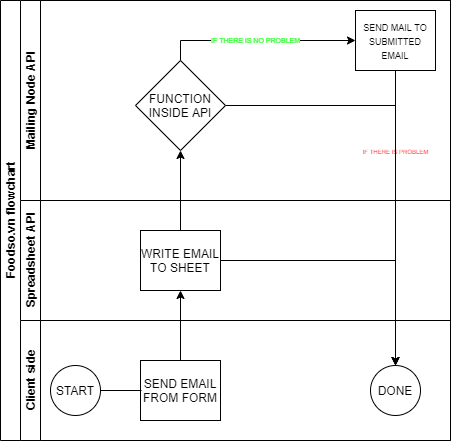

The diagram above was exported from draw.io. Its source (the exported page's mxGraphModel, read from the mxfile embedded in the PNG):
<mxGraphModel dx="677" dy="351" grid="1" gridSize="10" guides="1" tooltips="1" connect="1" arrows="1" fold="1" page="1" pageScale="1" pageWidth="827" pageHeight="1169" math="0" shadow="0">
  <root>
    <mxCell id="0" />
    <mxCell id="1" parent="0" />
    <mxCell id="NZLQMd5rgXNrBqjfvh1R-1" value="Foodso.vn flowchart&lt;br&gt;" style="swimlane;html=1;childLayout=stackLayout;resizeParent=1;resizeParentMax=0;horizontal=0;startSize=20;horizontalStack=0;" vertex="1" parent="1">
      <mxGeometry x="230" y="310" width="450" height="440" as="geometry" />
    </mxCell>
    <mxCell id="NZLQMd5rgXNrBqjfvh1R-3" value="Mailing Node API&lt;br&gt;" style="swimlane;html=1;startSize=20;horizontal=0;" vertex="1" parent="NZLQMd5rgXNrBqjfvh1R-1">
      <mxGeometry x="20" width="430" height="200" as="geometry" />
    </mxCell>
    <mxCell id="NZLQMd5rgXNrBqjfvh1R-32" style="edgeStyle=orthogonalEdgeStyle;rounded=0;orthogonalLoop=1;jettySize=auto;html=1;entryX=0;entryY=0.5;entryDx=0;entryDy=0;exitX=0.5;exitY=0;exitDx=0;exitDy=0;" edge="1" parent="NZLQMd5rgXNrBqjfvh1R-3" source="NZLQMd5rgXNrBqjfvh1R-27" target="NZLQMd5rgXNrBqjfvh1R-30">
      <mxGeometry relative="1" as="geometry" />
    </mxCell>
    <mxCell id="NZLQMd5rgXNrBqjfvh1R-33" value="&lt;font style=&quot;font-size: 7px&quot; color=&quot;#33ff33&quot;&gt;IF THERE IS NO PROBLEM&lt;/font&gt;" style="edgeLabel;html=1;align=center;verticalAlign=middle;resizable=0;points=[];" vertex="1" connectable="0" parent="NZLQMd5rgXNrBqjfvh1R-32">
      <mxGeometry x="-0.0308" y="1" relative="1" as="geometry">
        <mxPoint as="offset" />
      </mxGeometry>
    </mxCell>
    <mxCell id="NZLQMd5rgXNrBqjfvh1R-27" value="FUNCTION INSIDE API" style="rhombus;whiteSpace=wrap;html=1;" vertex="1" parent="NZLQMd5rgXNrBqjfvh1R-3">
      <mxGeometry x="115" y="60" width="90" height="90" as="geometry" />
    </mxCell>
    <mxCell id="NZLQMd5rgXNrBqjfvh1R-30" value="&lt;font style=&quot;font-size: 9px&quot;&gt;SEND MAIL TO SUBMITTED EMAIL&lt;/font&gt;" style="rounded=0;whiteSpace=wrap;html=1;fontFamily=Helvetica;fontSize=12;fontColor=#000000;align=center;" vertex="1" parent="NZLQMd5rgXNrBqjfvh1R-3">
      <mxGeometry x="335" y="10" width="80" height="60" as="geometry" />
    </mxCell>
    <mxCell id="NZLQMd5rgXNrBqjfvh1R-7" value="Spreadsheet API" style="swimlane;html=1;startSize=20;horizontal=0;" vertex="1" parent="NZLQMd5rgXNrBqjfvh1R-1">
      <mxGeometry x="20" y="200" width="430" height="120" as="geometry" />
    </mxCell>
    <mxCell id="NZLQMd5rgXNrBqjfvh1R-22" value="WRITE EMAIL TO SHEET" style="rounded=0;whiteSpace=wrap;html=1;fontFamily=Helvetica;fontSize=12;fontColor=#000000;align=center;" vertex="1" parent="NZLQMd5rgXNrBqjfvh1R-7">
      <mxGeometry x="120" y="30" width="80" height="60" as="geometry" />
    </mxCell>
    <mxCell id="NZLQMd5rgXNrBqjfvh1R-11" value="Client side&lt;br&gt;" style="swimlane;html=1;startSize=20;horizontal=0;" vertex="1" parent="NZLQMd5rgXNrBqjfvh1R-1">
      <mxGeometry x="20" y="320" width="430" height="120" as="geometry" />
    </mxCell>
    <mxCell id="NZLQMd5rgXNrBqjfvh1R-13" value="SEND EMAIL&lt;br&gt;FROM FORM" style="rounded=0;whiteSpace=wrap;html=1;fontFamily=Helvetica;fontSize=12;fontColor=#000000;align=center;" vertex="1" parent="NZLQMd5rgXNrBqjfvh1R-11">
      <mxGeometry x="120" y="40" width="80" height="60" as="geometry" />
    </mxCell>
    <mxCell id="NZLQMd5rgXNrBqjfvh1R-14" value="START" style="ellipse;whiteSpace=wrap;html=1;" vertex="1" parent="NZLQMd5rgXNrBqjfvh1R-11">
      <mxGeometry x="30" y="45" width="50" height="50" as="geometry" />
    </mxCell>
    <mxCell id="NZLQMd5rgXNrBqjfvh1R-15" value="" style="endArrow=none;html=1;exitX=1;exitY=0.5;exitDx=0;exitDy=0;" edge="1" parent="NZLQMd5rgXNrBqjfvh1R-11" source="NZLQMd5rgXNrBqjfvh1R-14">
      <mxGeometry width="50" height="50" relative="1" as="geometry">
        <mxPoint x="300" y="-20" as="sourcePoint" />
        <mxPoint x="121" y="70" as="targetPoint" />
      </mxGeometry>
    </mxCell>
    <mxCell id="NZLQMd5rgXNrBqjfvh1R-21" value="DONE" style="ellipse;whiteSpace=wrap;html=1;" vertex="1" parent="NZLQMd5rgXNrBqjfvh1R-11">
      <mxGeometry x="350" y="45" width="50" height="50" as="geometry" />
    </mxCell>
    <mxCell id="NZLQMd5rgXNrBqjfvh1R-19" value="" style="endArrow=classic;html=1;entryX=0.5;entryY=1;entryDx=0;entryDy=0;exitX=0.5;exitY=0;exitDx=0;exitDy=0;" edge="1" parent="NZLQMd5rgXNrBqjfvh1R-1" source="NZLQMd5rgXNrBqjfvh1R-13">
      <mxGeometry width="50" height="50" relative="1" as="geometry">
        <mxPoint x="180" y="270" as="sourcePoint" />
        <mxPoint x="180" y="290" as="targetPoint" />
      </mxGeometry>
    </mxCell>
    <mxCell id="NZLQMd5rgXNrBqjfvh1R-25" style="edgeStyle=orthogonalEdgeStyle;rounded=0;orthogonalLoop=1;jettySize=auto;html=1;entryX=0.5;entryY=0;entryDx=0;entryDy=0;" edge="1" parent="NZLQMd5rgXNrBqjfvh1R-1" source="NZLQMd5rgXNrBqjfvh1R-22" target="NZLQMd5rgXNrBqjfvh1R-21">
      <mxGeometry relative="1" as="geometry" />
    </mxCell>
    <mxCell id="NZLQMd5rgXNrBqjfvh1R-28" style="edgeStyle=orthogonalEdgeStyle;rounded=0;orthogonalLoop=1;jettySize=auto;html=1;entryX=0.5;entryY=1;entryDx=0;entryDy=0;" edge="1" parent="NZLQMd5rgXNrBqjfvh1R-1" target="NZLQMd5rgXNrBqjfvh1R-27">
      <mxGeometry relative="1" as="geometry">
        <mxPoint x="180" y="230" as="sourcePoint" />
      </mxGeometry>
    </mxCell>
    <mxCell id="NZLQMd5rgXNrBqjfvh1R-29" value="&lt;font style=&quot;font-size: 6px&quot; color=&quot;#ff0000&quot;&gt;IF THERE IS PROBLEM&lt;/font&gt;" style="edgeStyle=orthogonalEdgeStyle;rounded=0;orthogonalLoop=1;jettySize=auto;html=1;entryX=0.5;entryY=0;entryDx=0;entryDy=0;" edge="1" parent="NZLQMd5rgXNrBqjfvh1R-1" source="NZLQMd5rgXNrBqjfvh1R-27" target="NZLQMd5rgXNrBqjfvh1R-21">
      <mxGeometry relative="1" as="geometry" />
    </mxCell>
    <mxCell id="NZLQMd5rgXNrBqjfvh1R-34" style="edgeStyle=orthogonalEdgeStyle;rounded=0;orthogonalLoop=1;jettySize=auto;html=1;entryX=0.5;entryY=0;entryDx=0;entryDy=0;" edge="1" parent="NZLQMd5rgXNrBqjfvh1R-1" source="NZLQMd5rgXNrBqjfvh1R-30" target="NZLQMd5rgXNrBqjfvh1R-21">
      <mxGeometry relative="1" as="geometry" />
    </mxCell>
  </root>
</mxGraphModel>